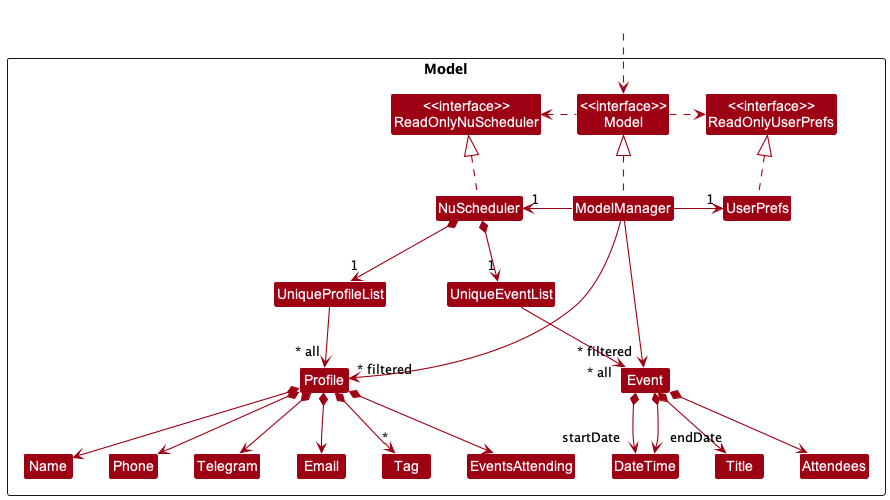

The diagram above was rendered by PlantUML. Its source (embedded in the PNG):
@startuml
!include style.puml
skinparam arrowThickness 1.1
skinparam arrowColor MODEL_COLOR
skinparam classBackgroundColor MODEL_COLOR

Package Model <<Rectangle>>{
Class "<<interface>>\nReadOnlyNuScheduler" as ReadOnlyNuScheduler
Class "<<interface>>\nReadOnlyUserPrefs" as ReadOnlyUserPrefs
Class "<<interface>>\nModel" as Model
Class NuScheduler
Class ModelManager
Class UserPrefs

Class UniqueProfileList
Class UniqueEventList
Class Event
Class DateTime
Class Title
Class Attendees
Class Profile
Class Telegram
Class Email
Class Name
Class Phone
Class Tag
Class EventsAttending
}

Class HiddenOutside #FFFFFF
HiddenOutside ..> Model

NuScheduler .up.|> ReadOnlyNuScheduler

ModelManager .up.|> Model
Model .right.> ReadOnlyUserPrefs
Model .left.> ReadOnlyNuScheduler
ModelManager -left-> "1" NuScheduler
ModelManager -right-> "1" UserPrefs
UserPrefs .up.|> ReadOnlyUserPrefs

NuScheduler *--> "1" UniqueProfileList
UniqueProfileList --> "~* all" Profile
Profile *--> Name
Profile *--> Phone
Profile *--> Email
Profile *--> Telegram
Profile *--> "*" Tag
Profile *--> EventsAttending

NuScheduler *--> "1" UniqueEventList
UniqueEventList --> "~* all" Event
Event *--> Title
Event *--> "startDate" DateTime
Event *--> "endDate" DateTime
Event *--> Attendees

Name -[hidden]right-> Phone
Phone -[hidden]right-> Telegram
Telegram -[hidden]right-> Email

ModelManager ->"~* filtered" Profile
ModelManager ->"~* filtered" Event
@enduml